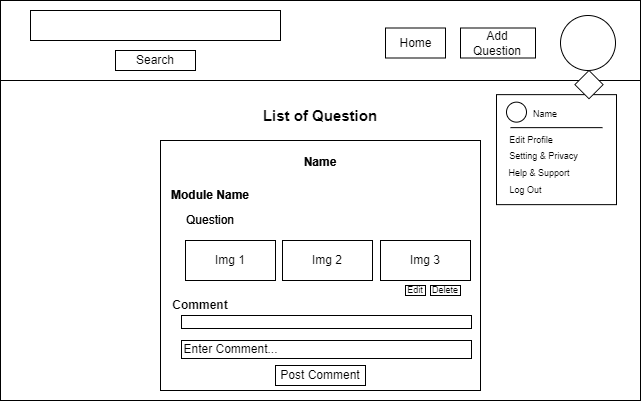

The diagram above was exported from draw.io. Its source (the exported page's mxGraphModel, read from the mxfile embedded in the PNG):
<mxGraphModel dx="416" dy="242" grid="1" gridSize="10" guides="1" tooltips="1" connect="1" arrows="1" fold="1" page="1" pageScale="1" pageWidth="850" pageHeight="1100" math="0" shadow="0">
  <root>
    <mxCell id="0" />
    <mxCell id="1" parent="0" />
    <mxCell id="QXrbRGZaJtoJw0E48VOS-2" value="" style="rounded=0;whiteSpace=wrap;html=1;" vertex="1" parent="1">
      <mxGeometry x="40" y="160" width="640" height="400" as="geometry" />
    </mxCell>
    <mxCell id="QXrbRGZaJtoJw0E48VOS-6" value="" style="rounded=0;whiteSpace=wrap;html=1;" vertex="1" parent="1">
      <mxGeometry x="40" y="160" width="640" height="80" as="geometry" />
    </mxCell>
    <mxCell id="QXrbRGZaJtoJw0E48VOS-3" value="" style="rounded=0;whiteSpace=wrap;html=1;" vertex="1" parent="1">
      <mxGeometry x="70" y="170" width="250" height="30" as="geometry" />
    </mxCell>
    <mxCell id="QXrbRGZaJtoJw0E48VOS-4" value="" style="ellipse;whiteSpace=wrap;html=1;aspect=fixed;" vertex="1" parent="1">
      <mxGeometry x="600" y="175" width="55" height="55" as="geometry" />
    </mxCell>
    <mxCell id="QXrbRGZaJtoJw0E48VOS-5" value="" style="rounded=0;whiteSpace=wrap;html=1;" vertex="1" parent="1">
      <mxGeometry x="155" y="210" width="80" height="20" as="geometry" />
    </mxCell>
    <mxCell id="QXrbRGZaJtoJw0E48VOS-11" value="" style="group" vertex="1" connectable="0" parent="1">
      <mxGeometry x="425" y="187.5" width="60" height="30" as="geometry" />
    </mxCell>
    <mxCell id="QXrbRGZaJtoJw0E48VOS-7" value="" style="rounded=0;whiteSpace=wrap;html=1;" vertex="1" parent="QXrbRGZaJtoJw0E48VOS-11">
      <mxGeometry width="60" height="30" as="geometry" />
    </mxCell>
    <mxCell id="QXrbRGZaJtoJw0E48VOS-9" value="Home" style="text;html=1;strokeColor=none;fillColor=none;align=center;verticalAlign=middle;whiteSpace=wrap;rounded=0;" vertex="1" parent="QXrbRGZaJtoJw0E48VOS-11">
      <mxGeometry x="7.5" y="3.75" width="45" height="22.5" as="geometry" />
    </mxCell>
    <mxCell id="QXrbRGZaJtoJw0E48VOS-13" value="" style="group" vertex="1" connectable="0" parent="1">
      <mxGeometry x="500" y="187.5" width="75" height="30" as="geometry" />
    </mxCell>
    <mxCell id="QXrbRGZaJtoJw0E48VOS-8" value="" style="rounded=0;whiteSpace=wrap;html=1;" vertex="1" parent="QXrbRGZaJtoJw0E48VOS-13">
      <mxGeometry width="75" height="30" as="geometry" />
    </mxCell>
    <mxCell id="QXrbRGZaJtoJw0E48VOS-12" value="Add Question" style="text;html=1;strokeColor=none;fillColor=none;align=center;verticalAlign=middle;whiteSpace=wrap;rounded=0;" vertex="1" parent="QXrbRGZaJtoJw0E48VOS-13">
      <mxGeometry x="9.375" y="3.75" width="56.25" height="22.5" as="geometry" />
    </mxCell>
    <mxCell id="QXrbRGZaJtoJw0E48VOS-26" value="Search" style="text;html=1;strokeColor=none;fillColor=none;align=center;verticalAlign=middle;whiteSpace=wrap;rounded=0;" vertex="1" parent="1">
      <mxGeometry x="165" y="205" width="60" height="30" as="geometry" />
    </mxCell>
    <mxCell id="QXrbRGZaJtoJw0E48VOS-27" value="" style="rounded=0;whiteSpace=wrap;html=1;" vertex="1" parent="1">
      <mxGeometry x="200" y="300" width="320" height="250" as="geometry" />
    </mxCell>
    <mxCell id="QXrbRGZaJtoJw0E48VOS-43" value="" style="group" vertex="1" connectable="0" parent="1">
      <mxGeometry x="536" y="229.99786437626904" width="120" height="134.14213562373095" as="geometry" />
    </mxCell>
    <mxCell id="QXrbRGZaJtoJw0E48VOS-16" value="" style="rounded=0;whiteSpace=wrap;html=1;" vertex="1" parent="QXrbRGZaJtoJw0E48VOS-43">
      <mxGeometry y="24.14213562373095" width="120" height="110" as="geometry" />
    </mxCell>
    <mxCell id="QXrbRGZaJtoJw0E48VOS-15" value="" style="whiteSpace=wrap;html=1;aspect=fixed;rotation=45;" vertex="1" parent="QXrbRGZaJtoJw0E48VOS-43">
      <mxGeometry x="82.5" y="4.142135623730951" width="20" height="20" as="geometry" />
    </mxCell>
    <mxCell id="QXrbRGZaJtoJw0E48VOS-17" value="" style="ellipse;whiteSpace=wrap;html=1;aspect=fixed;" vertex="1" parent="QXrbRGZaJtoJw0E48VOS-43">
      <mxGeometry x="10" y="31.64213562373095" width="20" height="20" as="geometry" />
    </mxCell>
    <mxCell id="QXrbRGZaJtoJw0E48VOS-18" value="Name" style="text;html=1;strokeColor=none;fillColor=none;align=center;verticalAlign=middle;whiteSpace=wrap;rounded=0;fontSize=9;" vertex="1" parent="QXrbRGZaJtoJw0E48VOS-43">
      <mxGeometry x="33" y="36.64213562373095" width="32" height="15" as="geometry" />
    </mxCell>
    <mxCell id="QXrbRGZaJtoJw0E48VOS-25" value="" style="endArrow=none;html=1;rounded=0;" edge="1" parent="QXrbRGZaJtoJw0E48VOS-43">
      <mxGeometry width="50" height="50" relative="1" as="geometry">
        <mxPoint x="14" y="57.14213562373095" as="sourcePoint" />
        <mxPoint x="106" y="57.14213562373095" as="targetPoint" />
      </mxGeometry>
    </mxCell>
    <mxCell id="QXrbRGZaJtoJw0E48VOS-34" value="Setting &amp;amp; Privacy" style="text;html=1;strokeColor=none;fillColor=none;align=center;verticalAlign=middle;whiteSpace=wrap;rounded=0;fontSize=9;" vertex="1" parent="QXrbRGZaJtoJw0E48VOS-43">
      <mxGeometry x="11.5" y="80.14213562373095" width="71" height="12" as="geometry" />
    </mxCell>
    <mxCell id="QXrbRGZaJtoJw0E48VOS-35" value="Edit Profile" style="text;html=1;strokeColor=none;fillColor=none;align=center;verticalAlign=middle;whiteSpace=wrap;rounded=0;fontSize=9;" vertex="1" parent="QXrbRGZaJtoJw0E48VOS-43">
      <mxGeometry x="10" y="64.14213562373095" width="50" height="12" as="geometry" />
    </mxCell>
    <mxCell id="QXrbRGZaJtoJw0E48VOS-41" value="Log Out" style="text;html=1;strokeColor=none;fillColor=none;align=center;verticalAlign=middle;whiteSpace=wrap;rounded=0;fontSize=9;" vertex="1" parent="QXrbRGZaJtoJw0E48VOS-43">
      <mxGeometry x="11.5" y="114.14213562373095" width="35" height="12" as="geometry" />
    </mxCell>
    <mxCell id="QXrbRGZaJtoJw0E48VOS-42" value="Help &amp;amp; Support" style="text;html=1;strokeColor=none;fillColor=none;align=center;verticalAlign=middle;whiteSpace=wrap;rounded=0;fontSize=9;" vertex="1" parent="QXrbRGZaJtoJw0E48VOS-43">
      <mxGeometry x="10" y="97.14213562373095" width="66" height="12" as="geometry" />
    </mxCell>
    <mxCell id="QXrbRGZaJtoJw0E48VOS-47" value="&lt;b&gt;&lt;font style=&quot;font-size: 15px;&quot;&gt;List of Question&lt;/font&gt;&lt;/b&gt;" style="text;html=1;strokeColor=none;fillColor=none;align=center;verticalAlign=middle;whiteSpace=wrap;rounded=0;" vertex="1" parent="1">
      <mxGeometry x="300" y="260" width="120" height="30" as="geometry" />
    </mxCell>
    <mxCell id="QXrbRGZaJtoJw0E48VOS-49" value="&lt;b&gt;Name&lt;/b&gt;" style="text;html=1;strokeColor=none;fillColor=none;align=center;verticalAlign=middle;whiteSpace=wrap;rounded=0;" vertex="1" parent="1">
      <mxGeometry x="340" y="314" width="40" height="16" as="geometry" />
    </mxCell>
    <mxCell id="QXrbRGZaJtoJw0E48VOS-50" value="Module Name" style="text;html=1;strokeColor=none;fillColor=none;align=center;verticalAlign=middle;whiteSpace=wrap;rounded=0;fontStyle=1" vertex="1" parent="1">
      <mxGeometry x="210" y="340" width="80" height="30" as="geometry" />
    </mxCell>
    <mxCell id="QXrbRGZaJtoJw0E48VOS-51" value="Question" style="text;html=1;strokeColor=none;fillColor=none;align=center;verticalAlign=middle;whiteSpace=wrap;rounded=0;" vertex="1" parent="1">
      <mxGeometry x="220" y="370" width="60" height="20" as="geometry" />
    </mxCell>
    <mxCell id="QXrbRGZaJtoJw0E48VOS-52" value="Img 3" style="rounded=0;whiteSpace=wrap;html=1;" vertex="1" parent="1">
      <mxGeometry x="420" y="400" width="90" height="40" as="geometry" />
    </mxCell>
    <mxCell id="QXrbRGZaJtoJw0E48VOS-53" value="Img 1" style="rounded=0;whiteSpace=wrap;html=1;" vertex="1" parent="1">
      <mxGeometry x="225" y="400" width="90" height="40" as="geometry" />
    </mxCell>
    <mxCell id="QXrbRGZaJtoJw0E48VOS-54" value="Img 2" style="rounded=0;whiteSpace=wrap;html=1;" vertex="1" parent="1">
      <mxGeometry x="322" y="400" width="90" height="40" as="geometry" />
    </mxCell>
    <mxCell id="QXrbRGZaJtoJw0E48VOS-59" value="&lt;b&gt;Comment&lt;/b&gt;" style="text;html=1;strokeColor=none;fillColor=none;align=center;verticalAlign=middle;whiteSpace=wrap;rounded=0;" vertex="1" parent="1">
      <mxGeometry x="210" y="460" width="60" height="10" as="geometry" />
    </mxCell>
    <mxCell id="QXrbRGZaJtoJw0E48VOS-60" value="" style="rounded=0;whiteSpace=wrap;html=1;" vertex="1" parent="1">
      <mxGeometry x="221" y="475" width="290" height="13" as="geometry" />
    </mxCell>
    <mxCell id="QXrbRGZaJtoJw0E48VOS-61" value="" style="rounded=0;whiteSpace=wrap;html=1;" vertex="1" parent="1">
      <mxGeometry x="221" y="500" width="290" height="18" as="geometry" />
    </mxCell>
    <mxCell id="QXrbRGZaJtoJw0E48VOS-62" value="Post Comment" style="rounded=0;whiteSpace=wrap;html=1;" vertex="1" parent="1">
      <mxGeometry x="315" y="525" width="90" height="20" as="geometry" />
    </mxCell>
    <mxCell id="QXrbRGZaJtoJw0E48VOS-63" value="Enter Comment..." style="text;html=1;strokeColor=none;fillColor=none;align=center;verticalAlign=middle;whiteSpace=wrap;rounded=0;" vertex="1" parent="1">
      <mxGeometry x="212.5" y="494" width="115" height="30" as="geometry" />
    </mxCell>
    <mxCell id="fe3Do8Y6O0thS6kIcT_V-1" value="Edit" style="rounded=0;whiteSpace=wrap;html=1;fontSize=9;" vertex="1" parent="1">
      <mxGeometry x="445" y="445" width="20" height="10" as="geometry" />
    </mxCell>
    <mxCell id="fe3Do8Y6O0thS6kIcT_V-2" value="Delete" style="rounded=0;whiteSpace=wrap;html=1;fontSize=9;" vertex="1" parent="1">
      <mxGeometry x="470" y="445" width="30" height="10" as="geometry" />
    </mxCell>
    <mxCell id="nqcMyRLBaFdtUYppc4_4-5" value="Module Name" style="text;html=1;strokeColor=none;fillColor=none;align=center;verticalAlign=middle;whiteSpace=wrap;rounded=0;fontStyle=1" vertex="1" parent="1">
      <mxGeometry x="210" y="340" width="80" height="30" as="geometry" />
    </mxCell>
    <mxCell id="nqcMyRLBaFdtUYppc4_4-6" value="&lt;b&gt;Name&lt;/b&gt;" style="text;html=1;strokeColor=none;fillColor=none;align=center;verticalAlign=middle;whiteSpace=wrap;rounded=0;" vertex="1" parent="1">
      <mxGeometry x="340" y="314" width="40" height="16" as="geometry" />
    </mxCell>
    <mxCell id="nqcMyRLBaFdtUYppc4_4-7" value="Img 1" style="rounded=0;whiteSpace=wrap;html=1;" vertex="1" parent="1">
      <mxGeometry x="225" y="400" width="90" height="40" as="geometry" />
    </mxCell>
    <mxCell id="nqcMyRLBaFdtUYppc4_4-8" value="Question" style="text;html=1;strokeColor=none;fillColor=none;align=center;verticalAlign=middle;whiteSpace=wrap;rounded=0;" vertex="1" parent="1">
      <mxGeometry x="220" y="370" width="60" height="20" as="geometry" />
    </mxCell>
    <mxCell id="nqcMyRLBaFdtUYppc4_4-9" value="Img 2" style="rounded=0;whiteSpace=wrap;html=1;" vertex="1" parent="1">
      <mxGeometry x="322" y="400" width="90" height="40" as="geometry" />
    </mxCell>
    <mxCell id="nqcMyRLBaFdtUYppc4_4-10" value="Img 3" style="rounded=0;whiteSpace=wrap;html=1;" vertex="1" parent="1">
      <mxGeometry x="420" y="400" width="90" height="40" as="geometry" />
    </mxCell>
    <mxCell id="nqcMyRLBaFdtUYppc4_4-11" value="Edit" style="rounded=0;whiteSpace=wrap;html=1;fontSize=9;" vertex="1" parent="1">
      <mxGeometry x="445" y="445" width="20" height="10" as="geometry" />
    </mxCell>
    <mxCell id="nqcMyRLBaFdtUYppc4_4-12" value="Delete" style="rounded=0;whiteSpace=wrap;html=1;fontSize=9;" vertex="1" parent="1">
      <mxGeometry x="470" y="445" width="30" height="10" as="geometry" />
    </mxCell>
  </root>
</mxGraphModel>